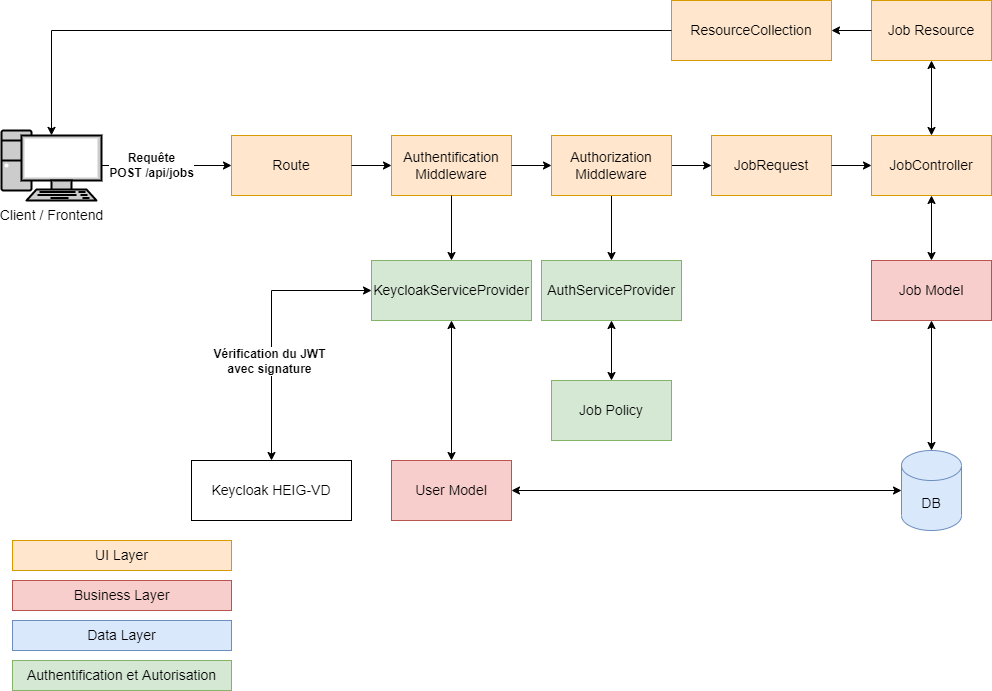

The diagram above was exported from draw.io. Its source (the exported page's mxGraphModel, read from the mxfile embedded in the PNG):
<mxGraphModel dx="2062" dy="1217" grid="1" gridSize="10" guides="1" tooltips="1" connect="1" arrows="1" fold="1" page="1" pageScale="1" pageWidth="1100" pageHeight="850" math="0" shadow="0" extFonts="Permanent Marker^https://fonts.googleapis.com/css?family=Permanent+Marker">
  <root>
    <mxCell id="0" />
    <mxCell id="1" parent="0" />
    <mxCell id="CGGiNGwncZorPG9_E-P5-3" value="Job Model" style="rounded=0;whiteSpace=wrap;html=1;fillColor=#f8cecc;strokeColor=#b85450;fontSize=14;" parent="1" vertex="1">
      <mxGeometry x="880" y="280" width="120" height="60" as="geometry" />
    </mxCell>
    <mxCell id="CGGiNGwncZorPG9_E-P5-4" value="DB" style="shape=cylinder3;whiteSpace=wrap;html=1;boundedLbl=1;backgroundOutline=1;size=15;fillColor=#dae8fc;strokeColor=#6c8ebf;fontSize=14;" parent="1" vertex="1">
      <mxGeometry x="910" y="470" width="60" height="80" as="geometry" />
    </mxCell>
    <mxCell id="CGGiNGwncZorPG9_E-P5-7" value="" style="endArrow=classic;startArrow=classic;html=1;rounded=0;strokeColor=#000000;fillColor=#000000;entryX=0.5;entryY=0;entryDx=0;entryDy=0;exitX=0.5;exitY=1;exitDx=0;exitDy=0;" parent="1" source="CGGiNGwncZorPG9_E-P5-20" target="CGGiNGwncZorPG9_E-P5-3" edge="1">
      <mxGeometry width="50" height="50" relative="1" as="geometry">
        <mxPoint x="970" y="180" as="sourcePoint" />
        <mxPoint x="515" y="140" as="targetPoint" />
      </mxGeometry>
    </mxCell>
    <mxCell id="CGGiNGwncZorPG9_E-P5-9" value="" style="endArrow=classic;startArrow=classic;html=1;rounded=0;strokeColor=#000000;fillColor=#000000;entryX=0.5;entryY=0;entryDx=0;entryDy=0;entryPerimeter=0;exitX=0.5;exitY=1;exitDx=0;exitDy=0;" parent="1" source="CGGiNGwncZorPG9_E-P5-3" target="CGGiNGwncZorPG9_E-P5-4" edge="1">
      <mxGeometry width="50" height="50" relative="1" as="geometry">
        <mxPoint x="865" y="575" as="sourcePoint" />
        <mxPoint x="865" y="505" as="targetPoint" />
      </mxGeometry>
    </mxCell>
    <mxCell id="CGGiNGwncZorPG9_E-P5-13" value="Job Resource" style="rounded=0;whiteSpace=wrap;html=1;fillColor=#ffe6cc;strokeColor=#d79b00;fontSize=14;" parent="1" vertex="1">
      <mxGeometry x="880" y="20" width="120" height="60" as="geometry" />
    </mxCell>
    <mxCell id="CGGiNGwncZorPG9_E-P5-15" value="Business Layer" style="text;html=1;strokeColor=#b85450;fillColor=#f8cecc;align=center;verticalAlign=middle;whiteSpace=wrap;rounded=0;fontSize=14;" parent="1" vertex="1">
      <mxGeometry x="21" y="600" width="219" height="30" as="geometry" />
    </mxCell>
    <mxCell id="CGGiNGwncZorPG9_E-P5-16" value="UI Layer" style="text;html=1;strokeColor=#d79b00;fillColor=#ffe6cc;align=center;verticalAlign=middle;whiteSpace=wrap;rounded=0;fontSize=14;" parent="1" vertex="1">
      <mxGeometry x="21" y="560" width="219" height="30" as="geometry" />
    </mxCell>
    <mxCell id="CGGiNGwncZorPG9_E-P5-17" value="Data Layer" style="text;html=1;strokeColor=#6c8ebf;fillColor=#dae8fc;align=center;verticalAlign=middle;whiteSpace=wrap;rounded=0;fontSize=14;" parent="1" vertex="1">
      <mxGeometry x="21" y="640" width="219" height="30" as="geometry" />
    </mxCell>
    <mxCell id="CGGiNGwncZorPG9_E-P5-18" value="Route" style="rounded=0;whiteSpace=wrap;html=1;fillColor=#ffe6cc;strokeColor=#d79b00;fontSize=14;" parent="1" vertex="1">
      <mxGeometry x="240" y="155" width="120" height="60" as="geometry" />
    </mxCell>
    <mxCell id="CGGiNGwncZorPG9_E-P5-19" value="Authentification Middleware" style="rounded=0;whiteSpace=wrap;html=1;fillColor=#ffe6cc;strokeColor=#d79b00;fontSize=14;" parent="1" vertex="1">
      <mxGeometry x="400" y="155" width="120" height="60" as="geometry" />
    </mxCell>
    <mxCell id="CGGiNGwncZorPG9_E-P5-20" value="JobController" style="rounded=0;whiteSpace=wrap;html=1;fillColor=#ffe6cc;strokeColor=#d79b00;fontSize=14;" parent="1" vertex="1">
      <mxGeometry x="880" y="155" width="120" height="60" as="geometry" />
    </mxCell>
    <mxCell id="CGGiNGwncZorPG9_E-P5-21" value="JobRequest" style="rounded=0;whiteSpace=wrap;html=1;fillColor=#ffe6cc;strokeColor=#d79b00;fontSize=14;" parent="1" vertex="1">
      <mxGeometry x="720" y="155" width="120" height="60" as="geometry" />
    </mxCell>
    <mxCell id="CGGiNGwncZorPG9_E-P5-22" value="AuthServiceProvider" style="rounded=0;whiteSpace=wrap;html=1;fillColor=#d5e8d4;strokeColor=#82b366;fontSize=14;" parent="1" vertex="1">
      <mxGeometry x="550" y="280" width="140" height="60" as="geometry" />
    </mxCell>
    <mxCell id="CGGiNGwncZorPG9_E-P5-26" value="Job Policy" style="rounded=0;whiteSpace=wrap;html=1;fillColor=#d5e8d4;strokeColor=#82b366;fontSize=14;" parent="1" vertex="1">
      <mxGeometry x="560" y="400" width="120" height="60" as="geometry" />
    </mxCell>
    <mxCell id="CGGiNGwncZorPG9_E-P5-30" value="" style="endArrow=classic;html=1;rounded=0;entryX=0;entryY=0.5;entryDx=0;entryDy=0;exitX=1;exitY=0.5;exitDx=0;exitDy=0;" parent="1" source="CGGiNGwncZorPG9_E-P5-21" target="CGGiNGwncZorPG9_E-P5-20" edge="1">
      <mxGeometry width="50" height="50" relative="1" as="geometry">
        <mxPoint x="680" y="360" as="sourcePoint" />
        <mxPoint x="730" y="310" as="targetPoint" />
      </mxGeometry>
    </mxCell>
    <mxCell id="CGGiNGwncZorPG9_E-P5-31" value="" style="endArrow=classic;html=1;rounded=0;entryX=0;entryY=0.5;entryDx=0;entryDy=0;exitX=1;exitY=0.5;exitDx=0;exitDy=0;" parent="1" source="d0BOMHEgwe8AC48DyRyP-3" target="CGGiNGwncZorPG9_E-P5-21" edge="1">
      <mxGeometry width="50" height="50" relative="1" as="geometry">
        <mxPoint x="820" y="270" as="sourcePoint" />
        <mxPoint x="530" y="310" as="targetPoint" />
      </mxGeometry>
    </mxCell>
    <mxCell id="CGGiNGwncZorPG9_E-P5-32" value="" style="endArrow=classic;html=1;rounded=0;entryX=0;entryY=0.5;entryDx=0;entryDy=0;exitX=1;exitY=0.5;exitDx=0;exitDy=0;" parent="1" source="CGGiNGwncZorPG9_E-P5-18" target="CGGiNGwncZorPG9_E-P5-19" edge="1">
      <mxGeometry width="50" height="50" relative="1" as="geometry">
        <mxPoint x="370" y="290" as="sourcePoint" />
        <mxPoint x="530" y="310" as="targetPoint" />
      </mxGeometry>
    </mxCell>
    <mxCell id="CGGiNGwncZorPG9_E-P5-33" value="Authentification et Autorisation" style="text;html=1;strokeColor=#82b366;fillColor=#d5e8d4;align=center;verticalAlign=middle;whiteSpace=wrap;rounded=0;fontSize=14;" parent="1" vertex="1">
      <mxGeometry x="21" y="680" width="219" height="30" as="geometry" />
    </mxCell>
    <mxCell id="CGGiNGwncZorPG9_E-P5-36" value="" style="endArrow=classic;startArrow=classic;html=1;rounded=0;entryX=0.5;entryY=1;entryDx=0;entryDy=0;exitX=0.5;exitY=0;exitDx=0;exitDy=0;" parent="1" source="CGGiNGwncZorPG9_E-P5-20" target="CGGiNGwncZorPG9_E-P5-13" edge="1">
      <mxGeometry width="50" height="50" relative="1" as="geometry">
        <mxPoint x="480" y="360" as="sourcePoint" />
        <mxPoint x="530" y="310" as="targetPoint" />
      </mxGeometry>
    </mxCell>
    <mxCell id="CGGiNGwncZorPG9_E-P5-37" value="ResourceCollection" style="rounded=0;whiteSpace=wrap;html=1;fillColor=#ffe6cc;strokeColor=#d79b00;fontSize=14;" parent="1" vertex="1">
      <mxGeometry x="680" y="20" width="160" height="60" as="geometry" />
    </mxCell>
    <mxCell id="2kQlRHK5tFGuTEQFeIgP-1" value="Client / Frontend" style="fontColor=#000000;verticalAlign=top;verticalLabelPosition=bottom;labelPosition=center;align=center;html=1;outlineConnect=0;fillColor=#CCCCCC;strokeColor=#000000;gradientColor=none;gradientDirection=north;strokeWidth=2;shape=mxgraph.networks.pc;fontSize=14;" parent="1" vertex="1">
      <mxGeometry x="10" y="150" width="100" height="70" as="geometry" />
    </mxCell>
    <mxCell id="oSDgcsYEEnTokXCfbFuv-2" value="" style="endArrow=classic;html=1;rounded=0;exitX=0;exitY=0.5;exitDx=0;exitDy=0;entryX=1;entryY=0.5;entryDx=0;entryDy=0;" parent="1" source="CGGiNGwncZorPG9_E-P5-13" target="CGGiNGwncZorPG9_E-P5-37" edge="1">
      <mxGeometry width="50" height="50" relative="1" as="geometry">
        <mxPoint x="600" y="540" as="sourcePoint" />
        <mxPoint x="650" y="490" as="targetPoint" />
      </mxGeometry>
    </mxCell>
    <mxCell id="oSDgcsYEEnTokXCfbFuv-4" value="" style="endArrow=classic;html=1;rounded=0;entryX=0;entryY=0.5;entryDx=0;entryDy=0;exitX=1;exitY=0.5;exitDx=0;exitDy=0;exitPerimeter=0;" parent="1" source="2kQlRHK5tFGuTEQFeIgP-1" target="CGGiNGwncZorPG9_E-P5-18" edge="1">
      <mxGeometry width="50" height="50" relative="1" as="geometry">
        <mxPoint x="520" y="540" as="sourcePoint" />
        <mxPoint x="570" y="490" as="targetPoint" />
      </mxGeometry>
    </mxCell>
    <mxCell id="d0BOMHEgwe8AC48DyRyP-2" value="Requête&lt;br style=&quot;font-size: 12px;&quot;&gt;POST /api/jobs" style="edgeLabel;html=1;align=center;verticalAlign=middle;resizable=0;points=[];fontSize=12;fontStyle=1" parent="oSDgcsYEEnTokXCfbFuv-4" vertex="1" connectable="0">
      <mxGeometry x="-0.2471" y="1" relative="1" as="geometry">
        <mxPoint as="offset" />
      </mxGeometry>
    </mxCell>
    <mxCell id="oSDgcsYEEnTokXCfbFuv-6" value="" style="endArrow=classic;html=1;rounded=0;exitX=0;exitY=0.5;exitDx=0;exitDy=0;entryX=0.5;entryY=0.07;entryDx=0;entryDy=0;entryPerimeter=0;" parent="1" source="CGGiNGwncZorPG9_E-P5-37" target="2kQlRHK5tFGuTEQFeIgP-1" edge="1">
      <mxGeometry width="50" height="50" relative="1" as="geometry">
        <mxPoint x="520" y="540" as="sourcePoint" />
        <mxPoint x="570" y="490" as="targetPoint" />
        <Array as="points">
          <mxPoint x="60" y="50" />
        </Array>
      </mxGeometry>
    </mxCell>
    <mxCell id="oSDgcsYEEnTokXCfbFuv-9" value="KeycloakServiceProvider" style="rounded=0;whiteSpace=wrap;html=1;fillColor=#d5e8d4;strokeColor=#82b366;fontSize=14;" parent="1" vertex="1">
      <mxGeometry x="380" y="280" width="160" height="60" as="geometry" />
    </mxCell>
    <mxCell id="oSDgcsYEEnTokXCfbFuv-12" value="" style="endArrow=classic;html=1;rounded=0;exitX=0.5;exitY=1;exitDx=0;exitDy=0;" parent="1" source="CGGiNGwncZorPG9_E-P5-19" target="oSDgcsYEEnTokXCfbFuv-9" edge="1">
      <mxGeometry width="50" height="50" relative="1" as="geometry">
        <mxPoint x="510" y="225" as="sourcePoint" />
        <mxPoint x="610" y="330" as="targetPoint" />
        <Array as="points" />
      </mxGeometry>
    </mxCell>
    <mxCell id="oSDgcsYEEnTokXCfbFuv-13" value="" style="endArrow=classic;startArrow=classic;html=1;rounded=0;entryX=0.5;entryY=1;entryDx=0;entryDy=0;exitX=0.5;exitY=0;exitDx=0;exitDy=0;" parent="1" source="CGGiNGwncZorPG9_E-P5-26" target="CGGiNGwncZorPG9_E-P5-22" edge="1">
      <mxGeometry width="50" height="50" relative="1" as="geometry">
        <mxPoint x="600" y="530" as="sourcePoint" />
        <mxPoint x="650" y="480" as="targetPoint" />
      </mxGeometry>
    </mxCell>
    <mxCell id="d0BOMHEgwe8AC48DyRyP-5" value="" style="edgeStyle=orthogonalEdgeStyle;rounded=0;orthogonalLoop=1;jettySize=auto;html=1;fontSize=12;" parent="1" source="d0BOMHEgwe8AC48DyRyP-3" target="CGGiNGwncZorPG9_E-P5-22" edge="1">
      <mxGeometry relative="1" as="geometry" />
    </mxCell>
    <mxCell id="d0BOMHEgwe8AC48DyRyP-3" value="Authorization Middleware" style="rounded=0;whiteSpace=wrap;html=1;fillColor=#ffe6cc;strokeColor=#d79b00;fontSize=14;" parent="1" vertex="1">
      <mxGeometry x="560" y="155" width="120" height="60" as="geometry" />
    </mxCell>
    <mxCell id="d0BOMHEgwe8AC48DyRyP-4" value="" style="endArrow=classic;html=1;rounded=0;fontSize=12;entryX=0;entryY=0.5;entryDx=0;entryDy=0;exitX=1;exitY=0.5;exitDx=0;exitDy=0;" parent="1" source="CGGiNGwncZorPG9_E-P5-19" target="d0BOMHEgwe8AC48DyRyP-3" edge="1">
      <mxGeometry width="50" height="50" relative="1" as="geometry">
        <mxPoint x="480" y="440" as="sourcePoint" />
        <mxPoint x="530" y="390" as="targetPoint" />
      </mxGeometry>
    </mxCell>
    <mxCell id="d0BOMHEgwe8AC48DyRyP-7" value="User Model" style="rounded=0;whiteSpace=wrap;html=1;fillColor=#f8cecc;strokeColor=#b85450;fontSize=14;" parent="1" vertex="1">
      <mxGeometry x="400" y="480" width="120" height="60" as="geometry" />
    </mxCell>
    <mxCell id="d0BOMHEgwe8AC48DyRyP-8" value="" style="endArrow=classic;startArrow=classic;html=1;rounded=0;fontSize=12;entryX=0.5;entryY=1;entryDx=0;entryDy=0;exitX=0.5;exitY=0;exitDx=0;exitDy=0;" parent="1" source="d0BOMHEgwe8AC48DyRyP-7" target="oSDgcsYEEnTokXCfbFuv-9" edge="1">
      <mxGeometry width="50" height="50" relative="1" as="geometry">
        <mxPoint x="520" y="420" as="sourcePoint" />
        <mxPoint x="570" y="370" as="targetPoint" />
      </mxGeometry>
    </mxCell>
    <mxCell id="d0BOMHEgwe8AC48DyRyP-11" value="" style="endArrow=classic;startArrow=classic;html=1;rounded=0;fontSize=12;entryX=0;entryY=0.5;entryDx=0;entryDy=0;entryPerimeter=0;exitX=1;exitY=0.5;exitDx=0;exitDy=0;" parent="1" source="d0BOMHEgwe8AC48DyRyP-7" target="CGGiNGwncZorPG9_E-P5-4" edge="1">
      <mxGeometry width="50" height="50" relative="1" as="geometry">
        <mxPoint x="520" y="420" as="sourcePoint" />
        <mxPoint x="570" y="370" as="targetPoint" />
      </mxGeometry>
    </mxCell>
    <mxCell id="d0BOMHEgwe8AC48DyRyP-13" value="Keycloak HEIG-VD" style="rounded=0;whiteSpace=wrap;html=1;fillColor=default;strokeColor=#000000;fontSize=14;" parent="1" vertex="1">
      <mxGeometry x="200" y="480" width="160" height="60" as="geometry" />
    </mxCell>
    <mxCell id="d0BOMHEgwe8AC48DyRyP-16" value="" style="endArrow=classic;startArrow=classic;html=1;rounded=0;fontSize=12;exitX=0.5;exitY=0;exitDx=0;exitDy=0;entryX=0;entryY=0.5;entryDx=0;entryDy=0;" parent="1" source="d0BOMHEgwe8AC48DyRyP-13" target="oSDgcsYEEnTokXCfbFuv-9" edge="1">
      <mxGeometry width="50" height="50" relative="1" as="geometry">
        <mxPoint x="520" y="410" as="sourcePoint" />
        <mxPoint x="300" y="300" as="targetPoint" />
        <Array as="points">
          <mxPoint x="280" y="310" />
        </Array>
      </mxGeometry>
    </mxCell>
    <mxCell id="d0BOMHEgwe8AC48DyRyP-17" value="Vérification du JWT&lt;br&gt;avec signature" style="edgeLabel;html=1;align=center;verticalAlign=middle;resizable=0;points=[];fontSize=12;fontStyle=1" parent="d0BOMHEgwe8AC48DyRyP-16" vertex="1" connectable="0">
      <mxGeometry x="-0.2593" y="3" relative="1" as="geometry">
        <mxPoint as="offset" />
      </mxGeometry>
    </mxCell>
  </root>
</mxGraphModel>